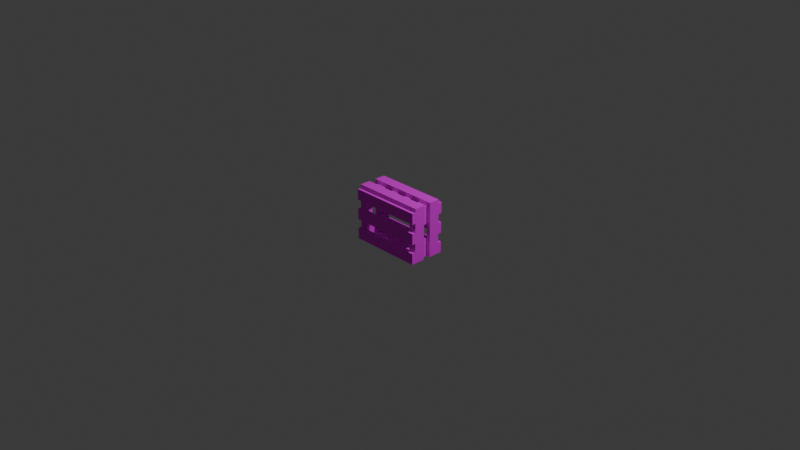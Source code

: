 # Source: crate.blend  (saved by Blender 4.1.23; exported with 4.5.12 LTS)
import bpy
from mathutils import Matrix  # noqa: F401  (used for matrix-valued properties, if any)

bpy.ops.wm.read_factory_settings(use_empty=True)
scene = bpy.context.scene
scene.name = 'Scene'

# ---- collections
col_collection = bpy.data.collections.new('Collection'); scene.collection.children.link(col_collection)

# ---- images (referenced by path relative to the original .blend; pixels are not part of the script)
import os
ASSET_DIR = os.environ.get("B2B_ASSET_DIR", "")  # directory of the original .blend (textures are referenced by path, not embedded)
HERE = os.path.dirname(os.path.abspath(__file__))  # packed textures are extracted next to this script under _unpacked/

def load_image(name, relpath, width, height, colorspace="sRGB"):
    """Load a texture the original file referenced (path relative to the .blend, or extracted next to this script)."""
    p = next((c for c in (os.path.join(HERE, relpath), os.path.join(ASSET_DIR, relpath)) if relpath and os.path.exists(c)), "")
    if p:
        img = bpy.data.images.load(p, check_existing=True)
        img.name = name
    else:  # same state as the original file: an image datablock whose file is absent (Cycles renders it pink)
        img = bpy.data.images.new(name, width, height)
        img.source = "FILE"
        img.filepath = "//" + (relpath or name)
    img.colorspace_settings.name = colorspace
    return img
img_texture_png = load_image('texture.png', 'texture.png', 1024, 1024, 'sRGB')

# ---- materials (node trees are filled in below, after node groups)
mat_texture = bpy.data.materials.new('Texture')

# ---- material node trees
mat_texture.use_nodes = True; mat_texture.node_tree.nodes.clear()
_N = mat_texture.node_tree.nodes; _L = mat_texture.node_tree.links
n0 = _N.new('ShaderNodeBsdfPrincipled'); n0.name = 'Principled BSDF'; n0.location = (10, 300)
n0.inputs[2].default_value = 1.0
n1 = _N.new('ShaderNodeOutputMaterial'); n1.name = 'Material Output'; n1.location = (300, 300)
n2 = _N.new('ShaderNodeTexImage'); n2.name = 'Image Texture'; n2.location = (-280, 280)
n2.image = img_texture_png
n2.interpolation = 'Closest'
_L.new(n0.outputs[0], n1.inputs[0])
_L.new(n2.outputs[0], n0.inputs[0])
n1.is_active_output = True

# ---- world
world_world = bpy.data.worlds.new('World'); scene.world = world_world
world_world.use_nodes = True; world_world.node_tree.nodes.clear()
_N = world_world.node_tree.nodes; _L = world_world.node_tree.links
n0 = _N.new('ShaderNodeOutputWorld'); n0.name = 'World Output'; n0.location = (300, 300)
n1 = _N.new('ShaderNodeBackground'); n1.name = 'Background'; n1.location = (10, 300)
n1.inputs[0].default_value = (0.05088, 0.05088, 0.05088, 1.0)
_L.new(n1.outputs[0], n0.inputs[0])
n0.is_active_output = True
world_world.color = (0.05088, 0.05088, 0.05088)
world_world.use_sun_shadow = False
world_world.sun_shadow_jitter_overblur = 0.0

# ---- cameras
cam_camera = bpy.data.cameras.new('Camera')
cam_camera.clip_end = 100.0
cam_camera.ortho_scale = 7.314

# ---- lights
light_light = bpy.data.lights.new('Light', 'POINT')
light_light.transmission_factor = 0.0
light_light.energy = 1000.0
light_light.shadow_soft_size = 0.1
light_light.shadow_maximum_resolution = 0.006
light_light.use_absolute_resolution = True

# ---- meshes
me_cube_043 = bpy.data.meshes.new('Cube.043')
me_cube_043.from_pydata([(-0.32, -0.16, -0.3), (-0.32, 0.16, -0.3), (-0.32, -0.16, -0.26), (0.32, -0.16, -0.3), (0.32, 0.16, -0.3), (0.32, -0.16, -0.26), (0.32, 0.16, -0.26), (-0.32, 0.16, -0.26), (-0.4, -0.2, -0.3), (-0.4, -0.16, -0.3), (-0.4, -0.2, -0.18), (0.4, -0.2, -0.3), (0.4, -0.16, -0.3), (0.4, -0.2, -0.18), (0.4, -0.16, -0.18), (-0.4, -0.16, -0.18), (-0.4, -0.2, -0.08), (-0.4, -0.16, -0.08), (-0.4, -0.2, 0.04), (0.4, -0.2, -0.08), (0.4, -0.16, -0.08), (0.4, -0.2, 0.04), (0.4, -0.16, 0.04), (-0.4, -0.16, 0.04), (-0.4, -0.2, 0.14), (-0.4, -0.16, 0.14), (-0.4, -0.2, 0.26), (0.4, -0.2, 0.14), (0.4, -0.16, 0.14), (0.4, -0.2, 0.26), (0.4, -0.16, 0.26), (-0.4, -0.16, 0.26), (-0.4, -0.04, 0.26), (-0.4, -0.04, 0.3), (-0.4, -0.16, 0.26), (0.4, -0.04, 0.26), (0.4, -0.04, 0.3), (0.4, -0.16, 0.26), (0.4, -0.16, 0.3), (-0.4, -0.16, 0.3), (-0.4, 0.16, 0.26), (-0.4, 0.16, 0.3), (-0.4, 0.04, 0.26), (0.4, 0.16, 0.26), (0.4, 0.16, 0.3), (0.4, 0.04, 0.26), (0.4, 0.04, 0.3), (-0.4, 0.04, 0.3), (0.36, -0.16, -0.3), (0.36, -0.04, -0.3), (0.36, -0.16, 0.26), (0.4, -0.16, -0.3), (0.4, -0.04, -0.3), (0.4, -0.16, 0.26), (0.4, -0.04, 0.26), (0.36, -0.04, 0.26), (0.32, -0.16, 0.06), (0.32, 0.16, 0.06), (0.32, -0.16, 0.26), (0.36, -0.16, 0.06), (0.36, 0.16, 0.06), (0.36, -0.16, 0.26), (0.36, 0.16, 0.26), (0.32, 0.16, 0.26), (0.32, -0.16, -0.3), (0.32, 0.16, -0.3), (0.32, -0.16, -0.1), (0.36, -0.16, -0.3), (0.36, 0.16, -0.3), (0.36, -0.16, -0.1), (0.36, 0.16, -0.1), (0.32, 0.16, -0.1), (0.36, 0.04, -0.3), (0.36, 0.16, -0.3), (0.36, 0.04, 0.26), (0.4, 0.04, -0.3), (0.4, 0.16, -0.3), (0.4, 0.04, 0.26), (0.4, 0.16, 0.26), (0.36, 0.16, 0.26), (0.05333, -0.16, 0.22), (0.05333, 0.16, 0.22), (0.05333, -0.16, 0.26), (0.1333, -0.16, 0.22), (0.1333, 0.16, 0.22), (0.1333, -0.16, 0.26), (0.1333, 0.16, 0.26), (0.05333, 0.16, 0.26), (-0.1333, -0.16, 0.22), (-0.1333, 0.16, 0.22), (-0.1333, -0.16, 0.26), (-0.05333, -0.16, 0.22), (-0.05333, 0.16, 0.22), (-0.05333, -0.16, 0.26), (-0.05333, 0.16, 0.26), (-0.1333, 0.16, 0.26), (0.24, -0.16, 0.22), (0.24, 0.16, 0.22), (0.24, -0.16, 0.26), (0.32, -0.16, 0.22), (0.32, 0.16, 0.22), (0.32, -0.16, 0.26), (0.32, 0.16, 0.26), (0.24, 0.16, 0.26), (-0.32, -0.16, 0.22), (-0.32, 0.16, 0.22), (-0.32, -0.16, 0.26), (-0.24, -0.16, 0.22), (-0.24, 0.16, 0.22), (-0.24, -0.16, 0.26), (-0.24, 0.16, 0.26), (-0.32, 0.16, 0.26), (-0.4, 0.16, -0.3), (-0.4, 0.2, -0.3), (-0.4, 0.16, -0.18), (0.4, 0.16, -0.3), (0.4, 0.2, -0.3), (0.4, 0.16, -0.18), (0.4, 0.2, -0.18), (-0.4, 0.2, -0.18), (-0.4, 0.16, -0.08), (-0.4, 0.2, -0.08), (-0.4, 0.16, 0.04), (0.4, 0.16, -0.08), (0.4, 0.2, -0.08), (0.4, 0.16, 0.04), (0.4, 0.2, 0.04), (-0.4, 0.2, 0.04), (-0.4, 0.16, 0.14), (-0.4, 0.2, 0.14), (-0.4, 0.16, 0.26), (0.4, 0.16, 0.14), (0.4, 0.2, 0.14), (0.4, 0.16, 0.26), (0.4, 0.2, 0.26), (-0.4, 0.2, 0.26), (-0.36, -0.16, 0.06), (-0.36, 0.16, 0.06), (-0.36, -0.16, 0.26), (-0.32, -0.16, 0.06), (-0.32, 0.16, 0.06), (-0.32, -0.16, 0.26), (-0.32, 0.16, 0.26), (-0.36, 0.16, 0.26), (-0.36, -0.16, -0.3), (-0.36, 0.16, -0.3), (-0.36, -0.16, -0.1), (-0.32, -0.16, -0.3), (-0.32, 0.16, -0.3), (-0.32, -0.16, -0.1), (-0.32, 0.16, -0.1), (-0.36, 0.16, -0.1), (-0.4, -0.16, -0.3), (-0.4, -0.04, -0.3), (-0.4, -0.16, 0.26), (-0.36, -0.16, -0.3), (-0.36, -0.04, -0.3), (-0.36, -0.16, 0.26), (-0.36, -0.04, 0.26), (-0.4, -0.04, 0.26), (-0.4, 0.04, -0.3), (-0.4, 0.16, -0.3), (-0.4, 0.04, 0.26), (-0.36, 0.04, -0.3), (-0.36, 0.16, -0.3), (-0.36, 0.04, 0.26), (-0.36, 0.16, 0.26), (-0.4, 0.16, 0.26)], [], [(1, 4, 3, 0), (0, 2, 7, 1), (3, 5, 2, 0), (4, 6, 5, 3), (6, 7, 2, 5), (1, 7, 6, 4), (9, 12, 11, 8), (8, 10, 15, 9), (11, 13, 10, 8), (12, 14, 13, 11), (14, 15, 10, 13), (9, 15, 14, 12), (17, 20, 19, 16), (16, 18, 23, 17), (19, 21, 18, 16), (20, 22, 21, 19), (22, 23, 18, 21), (17, 23, 22, 20), (25, 28, 27, 24), (24, 26, 31, 25), (27, 29, 26, 24), (28, 30, 29, 27), (30, 31, 26, 29), (25, 31, 30, 28), (33, 36, 35, 32), (32, 34, 39, 33), (35, 37, 34, 32), (36, 38, 37, 35), (38, 39, 34, 37), (33, 39, 38, 36), (41, 44, 43, 40), (40, 42, 47, 41), (43, 45, 42, 40), (44, 46, 45, 43), (46, 47, 42, 45), (41, 47, 46, 44), (49, 52, 51, 48), (48, 50, 55, 49), (51, 53, 50, 48), (52, 54, 53, 51), (54, 55, 50, 53), (49, 55, 54, 52), (57, 60, 59, 56), (56, 58, 63, 57), (59, 61, 58, 56), (60, 62, 61, 59), (62, 63, 58, 61), (57, 63, 62, 60), (65, 68, 67, 64), (64, 66, 71, 65), (67, 69, 66, 64), (68, 70, 69, 67), (70, 71, 66, 69), (65, 71, 70, 68), (73, 76, 75, 72), (72, 74, 79, 73), (75, 77, 74, 72), (76, 78, 77, 75), (78, 79, 74, 77), (73, 79, 78, 76), (81, 84, 83, 80), (80, 82, 87, 81), (83, 85, 82, 80), (84, 86, 85, 83), (86, 87, 82, 85), (81, 87, 86, 84), (89, 92, 91, 88), (88, 90, 95, 89), (91, 93, 90, 88), (92, 94, 93, 91), (94, 95, 90, 93), (89, 95, 94, 92), (97, 100, 99, 96), (96, 98, 103, 97), (99, 101, 98, 96), (100, 102, 101, 99), (102, 103, 98, 101), (97, 103, 102, 100), (105, 108, 107, 104), (104, 106, 111, 105), (107, 109, 106, 104), (108, 110, 109, 107), (110, 111, 106, 109), (105, 111, 110, 108), (113, 116, 115, 112), (112, 114, 119, 113), (115, 117, 114, 112), (116, 118, 117, 115), (118, 119, 114, 117), (113, 119, 118, 116), (121, 124, 123, 120), (120, 122, 127, 121), (123, 125, 122, 120), (124, 126, 125, 123), (126, 127, 122, 125), (121, 127, 126, 124), (129, 132, 131, 128), (128, 130, 135, 129), (131, 133, 130, 128), (132, 134, 133, 131), (134, 135, 130, 133), (129, 135, 134, 132), (137, 140, 139, 136), (136, 138, 143, 137), (139, 141, 138, 136), (140, 142, 141, 139), (142, 143, 138, 141), (137, 143, 142, 140), (145, 148, 147, 144), (144, 146, 151, 145), (147, 149, 146, 144), (148, 150, 149, 147), (150, 151, 146, 149), (145, 151, 150, 148), (153, 156, 155, 152), (152, 154, 159, 153), (155, 157, 154, 152), (156, 158, 157, 155), (158, 159, 154, 157), (153, 159, 158, 156), (161, 164, 163, 160), (160, 162, 167, 161), (163, 165, 162, 160), (164, 166, 165, 163), (166, 167, 162, 165), (161, 167, 166, 164)])
_uv = me_cube_043.uv_layers.new(name='UVMap')
_uv.uv.foreach_set('vector', [0.95, 0.5333, 1.0, 0.5333, 1.0, 0.6, 0.95, 0.6, 0.375, 0.0, 0.625, 0.0, 0.625, 0.25, 0.375, 0.25, 0.375, 0.75, 0.625, 0.75, 0.625, 1.0, 0.375, 1.0, 0.375, 0.5, 0.625, 0.5, 0.625, 0.75, 0.375, 0.75, 0.95, 0.5333, 1.0, 0.5333, 1.0, 0.6, 0.95, 0.6, 0.375, 0.25, 0.625, 0.25, 0.625, 0.5, 0.375, 0.5, 0.05, 0.8667, 0.1, 0.8667, 0.1, 0.9333, 0.05, 0.9333, 0.05, 0.8667, 0.1, 0.8667, 0.1, 0.9333, 0.05, 0.9333, 1.0, 0.8, 1.0, 1.0, 0.95, 1.0, 0.95, 0.8, 0.1, 0.8667, 0.05, 0.8667, 0.05, 0.9333, 0.1, 0.9333, 0.05, 0.8667, 0.1, 0.8667, 0.1, 0.9333, 0.05, 0.9333, 0.0, 0.8, 0.0, 0.6, 1.0, 0.6, 1.0, 0.8, 0.05, 0.8667, 0.1, 0.8667, 0.1, 0.9333, 0.05, 0.9333, 0.05, 0.8667, 0.1, 0.8667, 0.1, 0.9333, 0.05, 0.9333, 1.0, 0.8, 1.0, 1.0, 0.95, 1.0, 0.95, 0.8, 0.05, 0.8667, 0.1, 0.8667, 0.1, 0.9333, 0.05, 0.9333, 0.05, 0.8667, 0.1, 0.8667, 0.1, 0.9333, 0.05, 0.9333, 0.0, 0.8, 0.0, 0.6, 1.0, 0.6, 1.0, 0.8, 0.05, 0.8667, 0.1, 0.8667, 0.1, 0.9333, 0.05, 0.9333, 0.05, 0.8667, 0.1, 0.8667, 0.1, 0.9333, 0.05, 0.9333, 1.0, 0.8, 1.0, 1.0, 0.95, 1.0, 0.95, 0.8, 0.05, 0.8667, 0.1, 0.8667, 0.1, 0.9333, 0.05, 0.9333, 0.05, 0.8667, 0.1, 0.8667, 0.1, 0.9333, 0.05, 0.9333, 0.0, 0.8, 0.0, 0.6, 1.0, 0.6, 1.0, 0.8, 0.05, 0.8667, 0.1, 0.8667, 0.1, 0.9333, 0.05, 0.9333, 0.05, 0.8667, 0.1, 0.8667, 0.1, 0.9333, 0.05, 0.9333, 0.375, 0.75, 0.625, 0.75, 0.625, 1.0, 0.375, 1.0, 0.05, 0.8667, 0.1, 0.8667, 0.1, 0.9333, 0.05, 0.9333, 0.05, 0.8667, 0.1, 0.8667, 0.1, 0.9333, 0.05, 0.9333, 1.0, 0.8, 1.0, 1.0, 0.95, 1.0, 0.95, 0.8, 0.05, 0.8667, 0.1, 0.8667, 0.1, 0.9333, 0.05, 0.9333, 0.05, 0.8667, 0.1, 0.8667, 0.1, 0.9333, 0.05, 0.9333, 0.375, 0.75, 0.625, 0.75, 0.625, 1.0, 0.375, 1.0, 0.05, 0.8667, 0.1, 0.8667, 0.1, 0.9333, 0.05, 0.9333, 0.05, 0.8667, 0.1, 0.8667, 0.1, 0.9333, 0.05, 0.9333, 1.0, 0.8, 1.0, 1.0, 0.95, 1.0, 0.95, 0.8, 0.05, 0.8667, 0.1, 0.8667, 0.1, 0.9333, 0.05, 0.9333, 0.0, 0.4, 0.95, 0.4, 0.95, 0.6, 0.0, 0.6, 0.05, 0.8667, 0.1, 0.8667, 0.1, 0.9333, 0.05, 0.9333, 0.95, 0.8, 1.0, 0.8, 1.0, 1.0, 0.95, 1.0, 0.625, 0.5, 0.875, 0.5, 0.875, 0.75, 0.625, 0.75, 0.05, 0.8667, 0.1, 0.8667, 0.1, 0.9333, 0.05, 0.9333, 0.05, 0.8667, 0.1, 0.8667, 0.1, 0.9333, 0.05, 0.9333, 0.4, 0.0, 0.4, 0.3333, 0.0, 0.3333, 0.0, 0.0, 0.0, 0.2667, 0.05, 0.2667, 0.05, 0.3333, 0.0, 0.3333, 0.4, 0.0, 0.4, 0.3333, 0.0, 0.3333, 0.0, 0.0, 0.05, 0.8667, 0.1, 0.8667, 0.1, 0.9333, 0.05, 0.9333, 0.0, 0.2667, 0.05, 0.2667, 0.05, 0.3333, 0.0, 0.3333, 0.05, 0.8667, 0.1, 0.8667, 0.1, 0.9333, 0.05, 0.9333, 0.4, 0.0, 0.4, 0.3333, 0.0, 0.3333, 0.0, 0.0, 0.0, 0.2667, 0.05, 0.2667, 0.05, 0.3333, 0.0, 0.3333, 0.4, 0.0, 0.4, 0.3333, 0.0, 0.3333, 0.0, 0.0, 0.05, 0.8667, 0.1, 0.8667, 0.1, 0.9333, 0.05, 0.9333, 0.0, 0.2667, 0.05, 0.2667, 0.05, 0.3333, 0.0, 0.3333, 0.05, 0.8667, 0.1, 0.8667, 0.1, 0.9333, 0.05, 0.9333, 0.0, 0.4, 0.95, 0.4, 0.95, 0.6, 0.0, 0.6, 0.05, 0.8667, 0.1, 0.8667, 0.1, 0.9333, 0.05, 0.9333, 0.95, 0.8, 1.0, 0.8, 1.0, 1.0, 0.95, 1.0, 0.625, 0.5, 0.875, 0.5, 0.875, 0.75, 0.625, 0.75, 0.05, 0.8667, 0.1, 0.8667, 0.1, 0.9333, 0.05, 0.9333, 0.0, 0.1333, 0.0, 0.0, 0.1, 0.0, 0.1, 0.1333, 0.05, 0.8667, 0.1, 0.8667, 0.1, 0.9333, 0.05, 0.9333, 0.375, 0.75, 0.625, 0.75, 0.625, 1.0, 0.375, 1.0, 0.05, 0.8667, 0.1, 0.8667, 0.1, 0.9333, 0.05, 0.9333, 0.0, 0.1333, 0.0, 0.0, 0.1, 0.0, 0.1, 0.1333, 0.375, 0.25, 0.625, 0.25, 0.625, 0.5, 0.375, 0.5, 0.0, 0.1333, 0.0, 0.0, 0.1, 0.0, 0.1, 0.1333, 0.05, 0.8667, 0.1, 0.8667, 0.1, 0.9333, 0.05, 0.9333, 0.375, 0.75, 0.625, 0.75, 0.625, 1.0, 0.375, 1.0, 0.05, 0.8667, 0.1, 0.8667, 0.1, 0.9333, 0.05, 0.9333, 0.0, 0.1333, 0.0, 0.0, 0.1, 0.0, 0.1, 0.1333, 0.375, 0.25, 0.625, 0.25, 0.625, 0.5, 0.375, 0.5, 0.0, 0.1333, 0.0, 0.0, 0.1, 0.0, 0.1, 0.1333, 0.05, 0.8667, 0.1, 0.8667, 0.1, 0.9333, 0.05, 0.9333, 0.375, 0.75, 0.625, 0.75, 0.625, 1.0, 0.375, 1.0, 0.375, 0.5, 0.625, 0.5, 0.625, 0.75, 0.375, 0.75, 0.0, 0.1333, 0.0, 0.0, 0.1, 0.0, 0.1, 0.1333, 0.375, 0.25, 0.625, 0.25, 0.625, 0.5, 0.375, 0.5, 0.0, 0.1333, 0.0, 0.0, 0.1, 0.0, 0.1, 0.1333, 0.375, 0.0, 0.625, 0.0, 0.625, 0.25, 0.375, 0.25, 0.375, 0.75, 0.625, 0.75, 0.625, 1.0, 0.375, 1.0, 0.05, 0.8667, 0.1, 0.8667, 0.1, 0.9333, 0.05, 0.9333, 0.0, 0.1333, 0.0, 0.0, 0.1, 0.0, 0.1, 0.1333, 0.375, 0.25, 0.625, 0.25, 0.625, 0.5, 0.375, 0.5, 0.05, 0.8667, 0.1, 0.8667, 0.1, 0.9333, 0.05, 0.9333, 0.05, 0.8667, 0.1, 0.8667, 0.1, 0.9333, 0.05, 0.9333, 0.0, 0.8, 0.0, 0.6, 1.0, 0.6, 1.0, 0.8, 0.05, 0.8667, 0.1, 0.8667, 0.1, 0.9333, 0.05, 0.9333, 0.05, 0.8667, 0.1, 0.8667, 0.1, 0.9333, 0.05, 0.9333, 1.0, 0.8, 1.0, 1.0, 0.95, 1.0, 0.95, 0.8, 0.05, 0.8667, 0.1, 0.8667, 0.1, 0.9333, 0.05, 0.9333, 0.05, 0.8667, 0.1, 0.8667, 0.1, 0.9333, 0.05, 0.9333, 0.0, 0.8, 0.0, 0.6, 1.0, 0.6, 1.0, 0.8, 0.05, 0.8667, 0.1, 0.8667, 0.1, 0.9333, 0.05, 0.9333, 0.05, 0.8667, 0.1, 0.8667, 0.1, 0.9333, 0.05, 0.9333, 1.0, 0.8, 1.0, 1.0, 0.95, 1.0, 0.95, 0.8, 0.05, 0.8667, 0.1, 0.8667, 0.1, 0.9333, 0.05, 0.9333, 0.05, 0.8667, 0.1, 0.8667, 0.1, 0.9333, 0.05, 0.9333, 0.0, 0.8, 0.0, 0.6, 1.0, 0.6, 1.0, 0.8, 0.05, 0.8667, 0.1, 0.8667, 0.1, 0.9333, 0.05, 0.9333, 0.05, 0.8667, 0.1, 0.8667, 0.1, 0.9333, 0.05, 0.9333, 1.0, 0.8, 1.0, 1.0, 0.95, 1.0, 0.95, 0.8, 0.05, 0.8667, 0.1, 0.8667, 0.1, 0.9333, 0.05, 0.9333, 0.4, 0.0, 0.4, 0.3333, 0.0, 0.3333, 0.0, 0.0, 0.0, 0.2667, 0.05, 0.2667, 0.05, 0.3333, 0.0, 0.3333, 0.4, 0.0, 0.4, 0.3333, 0.0, 0.3333, 0.0, 0.0, 0.05, 0.8667, 0.1, 0.8667, 0.1, 0.9333, 0.05, 0.9333, 0.0, 0.2667, 0.05, 0.2667, 0.05, 0.3333, 0.0, 0.3333, 0.05, 0.8667, 0.1, 0.8667, 0.1, 0.9333, 0.05, 0.9333, 0.4, 0.0, 0.4, 0.3333, 0.0, 0.3333, 0.0, 0.0, 0.0, 0.2667, 0.05, 0.2667, 0.05, 0.3333, 0.0, 0.3333, 0.4, 0.0, 0.4, 0.3333, 0.0, 0.3333, 0.0, 0.0, 0.05, 0.8667, 0.1, 0.8667, 0.1, 0.9333, 0.05, 0.9333, 0.0, 0.2667, 0.05, 0.2667, 0.05, 0.3333, 0.0, 0.3333, 0.05, 0.8667, 0.1, 0.8667, 0.1, 0.9333, 0.05, 0.9333, 0.95, 0.8, 1.0, 0.8, 1.0, 1.0, 0.95, 1.0, 0.05, 0.8667, 0.1, 0.8667, 0.1, 0.9333, 0.05, 0.9333, 0.0, 0.4, 0.95, 0.4, 0.95, 0.6, 0.0, 0.6, 0.625, 0.5, 0.875, 0.5, 0.875, 0.75, 0.625, 0.75, 0.1, 0.9333, 0.1, 0.8667, 0.05, 0.8667, 0.05, 0.9333, 0.05, 0.8667, 0.1, 0.8667, 0.1, 0.9333, 0.05, 0.9333, 0.95, 0.8, 1.0, 0.8, 1.0, 1.0, 0.95, 1.0, 0.05, 0.8667, 0.1, 0.8667, 0.1, 0.9333, 0.05, 0.9333, 0.0, 0.4, 0.95, 0.4, 0.95, 0.6, 0.0, 0.6, 0.625, 0.5, 0.875, 0.5, 0.875, 0.75, 0.625, 0.75, 0.05, 0.8667, 0.1, 0.8667, 0.1, 0.9333, 0.05, 0.9333])
me_cube_043.materials.append(mat_texture)
me_cube_043.update()

# ---- objects
ob_light = bpy.data.objects.new('Light', light_light)
ob_camera = bpy.data.objects.new('Camera', cam_camera)
ob_reference = bpy.data.objects.new('Reference', None)
ob_crate = bpy.data.objects.new('Crate', me_cube_043)

# ---- transforms, parenting, visibility, modifiers, constraints
ob_light.location = (4.076, 1.005, 5.904)
ob_light.rotation_euler = (0.6503, 0.05522, 1.866)
ob_light.lock_rotations_4d = False
ob_light.empty_display_type = 'ARROWS'
ob_light.color = (0.0, 0.0, 0.0, 0.0)
ob_light.lineart.crease_threshold = 0.0
ob_camera.location = (7.359, -6.926, 4.958)
ob_camera.rotation_euler = (1.109, 0.0, 0.8149)
ob_camera.lock_rotations_4d = False
ob_camera.empty_display_type = 'ARROWS'
ob_camera.color = (0.0, 0.0, 0.0, 0.0)
ob_camera.display_type = 'WIRE'
ob_camera.lineart.crease_threshold = 0.0
ob_reference.location = (-0.03184, 0.9418, 0.0)
ob_reference.rotation_euler = (0.7597, 3.006e-08, -0.000244)
ob_reference.empty_display_type = 'IMAGE'
ob_reference.empty_display_size = 5.0
ob_crate.location = (0.0, 0.0, 0.0)

# ---- collection membership
col_collection.objects.link(ob_light)
col_collection.objects.link(ob_camera)
col_collection.objects.link(ob_reference)
col_collection.objects.link(ob_crate)

# ---- scene / render settings (as saved in the file)
scene.camera = ob_camera
scene.frame_start = 1; scene.frame_end = 250; scene.frame_set(1)
scene.render.engine = 'BLENDER_EEVEE_NEXT'
scene.cycles.sampling_pattern = 'TABULATED_SOBOL'
scene.eevee.ray_tracing_options.trace_max_roughness = 0.0
bpy.context.view_layer.update()
